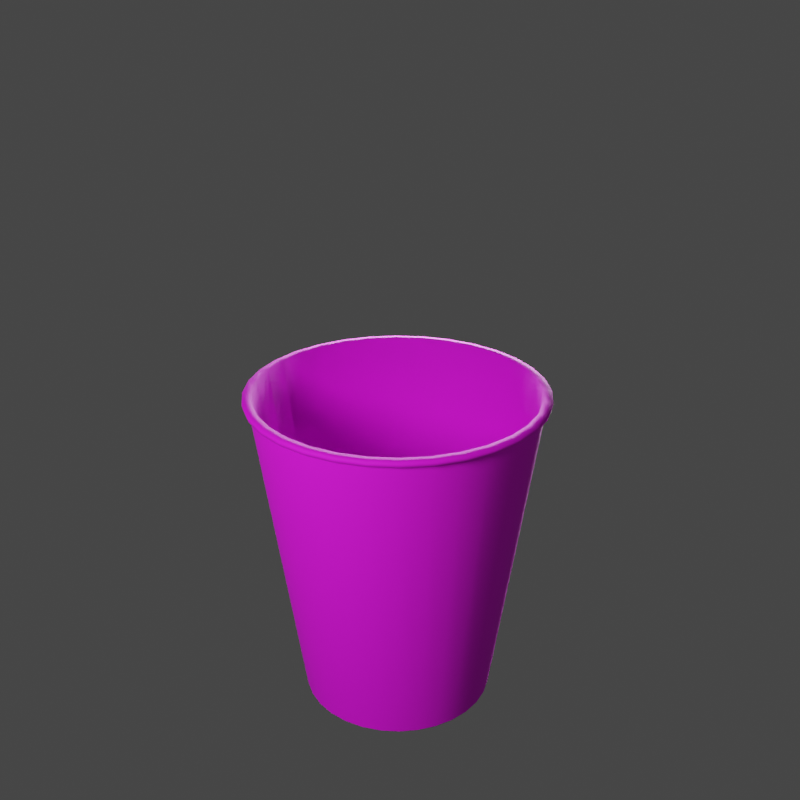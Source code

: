 # Source: cup-final.blend  (saved by Blender 3.0.42; exported with 4.5.12 LTS)
import bpy
from mathutils import Matrix  # noqa: F401  (used for matrix-valued properties, if any)

bpy.ops.wm.read_factory_settings(use_empty=True)
scene = bpy.context.scene
scene.name = 'Scene'

# ---- collections
col_collection = bpy.data.collections.new('Collection'); scene.collection.children.link(col_collection)

# ---- images (referenced by path relative to the original .blend; pixels are not part of the script)
import os
ASSET_DIR = os.environ.get("B2B_ASSET_DIR", "")  # directory of the original .blend (textures are referenced by path, not embedded)
HERE = os.path.dirname(os.path.abspath(__file__))  # packed textures are extracted next to this script under _unpacked/

def load_image(name, relpath, width, height, colorspace="sRGB"):
    """Load a texture the original file referenced (path relative to the .blend, or extracted next to this script)."""
    p = next((c for c in (os.path.join(HERE, relpath), os.path.join(ASSET_DIR, relpath)) if relpath and os.path.exists(c)), "")
    if p:
        img = bpy.data.images.load(p, check_existing=True)
        img.name = name
    else:  # same state as the original file: an image datablock whose file is absent (Cycles renders it pink)
        img = bpy.data.images.new(name, width, height)
        img.source = "FILE"
        img.filepath = "//" + (relpath or name)
    img.colorspace_settings.name = colorspace
    return img
img_drpepper_png = load_image('drpepper.png', 'drpepper.png', 1024, 1024, 'sRGB')

# ---- materials (node trees are filled in below, after node groups)
mat_material_001 = bpy.data.materials.new('Material.001')

# ---- material node trees
mat_material_001.use_nodes = True; mat_material_001.node_tree.nodes.clear()
_N = mat_material_001.node_tree.nodes; _L = mat_material_001.node_tree.links
n0 = _N.new('ShaderNodeBsdfPrincipled'); n0.name = 'Principled BSDF'; n0.location = (10, 300)
n0.distribution = 'GGX'
n0.subsurface_method = 'RANDOM_WALK_SKIN'
n0.inputs[2].default_value = 0.8109
n0.inputs[3].default_value = 1.45
n0.inputs[27].default_value = (0.0, 0.0, 0.0, 1.0)
n0.inputs[28].default_value = 1.0
n1 = _N.new('ShaderNodeOutputMaterial'); n1.name = 'Material Output'; n1.location = (300, 300)
n2 = _N.new('ShaderNodeTexImage'); n2.name = 'Image Texture'; n2.location = (-280, 280)
n2.image = img_drpepper_png
_L.new(n0.outputs[0], n1.inputs[0])
_L.new(n2.outputs[0], n0.inputs[0])
n1.is_active_output = True

# ---- world
world_world = bpy.data.worlds.new('World'); scene.world = world_world
world_world.use_nodes = True; world_world.node_tree.nodes.clear()
_N = world_world.node_tree.nodes; _L = world_world.node_tree.links
n0 = _N.new('ShaderNodeOutputWorld'); n0.name = 'World Output'; n0.location = (300, 300)
n1 = _N.new('ShaderNodeBackground'); n1.name = 'Background'; n1.location = (10, 300)
n1.inputs[0].default_value = (0.05088, 0.05088, 0.05088, 1.0)
_L.new(n1.outputs[0], n0.inputs[0])
n0.is_active_output = True
world_world.color = (0.05088, 0.05088, 0.05088)
world_world.use_sun_shadow = False
world_world.sun_shadow_jitter_overblur = 0.0

# ---- cameras
cam_camera = bpy.data.cameras.new('Camera')
cam_camera.clip_end = 100.0
cam_camera.ortho_scale = 7.314
cam_camera_001 = bpy.data.cameras.new('Camera.001')
cam_camera_001.clip_end = 100.0
cam_camera_001.ortho_scale = 7.314
cam_camera_002 = bpy.data.cameras.new('Camera.002')
cam_camera_002.clip_end = 100.0
cam_camera_002.ortho_scale = 7.314
cam_camera_003 = bpy.data.cameras.new('Camera.003')
cam_camera_003.clip_end = 100.0
cam_camera_003.ortho_scale = 7.314
cam_camera_005 = bpy.data.cameras.new('Camera.005')
cam_camera_005.clip_end = 100.0
cam_camera_005.ortho_scale = 7.314
cam_camera_004 = bpy.data.cameras.new('Camera.004')
cam_camera_004.clip_end = 100.0
cam_camera_004.ortho_scale = 7.314
cam_camera_006 = bpy.data.cameras.new('Camera.006')
cam_camera_006.clip_end = 100.0
cam_camera_006.ortho_scale = 7.314

# ---- lights
light_light = bpy.data.lights.new('Light', 'POINT')
light_light.transmission_factor = 0.0
light_light.energy = 1000.0
light_light.shadow_soft_size = 0.9
light_light.shadow_maximum_resolution = 0.006
light_light.use_absolute_resolution = True
light_light_001 = bpy.data.lights.new('Light.001', 'POINT')
light_light_001.transmission_factor = 0.0
light_light_001.energy = 11.6
light_light_001.shadow_soft_size = 0.9
light_light_001.shadow_maximum_resolution = 0.006
light_light_001.use_absolute_resolution = True
light_light_002 = bpy.data.lights.new('Light.002', 'POINT')
light_light_002.transmission_factor = 0.0
light_light_002.energy = 6994.0
light_light_002.shadow_soft_size = 2.51
light_light_002.shadow_maximum_resolution = 0.006
light_light_002.use_absolute_resolution = True

# ---- meshes
me_cylinder = bpy.data.meshes.new('Cylinder')
me_cylinder.from_pydata([(-6.432e-09, 0.5863, -0.9791), (-1.451e-08, 0.8967, 1.008), (0.1144, 0.575, -0.9791), (0.1749, 0.8794, 1.008), (0.2244, 0.5417, -0.9791), (0.3431, 0.8284, 1.008), (0.3257, 0.4875, -0.9791), (0.4982, 0.7455, 1.008), (0.4146, 0.4146, -0.9791), (0.634, 0.634, 1.008), (0.4875, 0.3257, -0.9791), (0.7455, 0.4982, 1.008), (0.5417, 0.2244, -0.9791), (0.8284, 0.3431, 1.008), (0.575, 0.1144, -0.9791), (0.8794, 0.1749, 1.008), (0.5863, -1.077e-08, -0.9791), (0.8967, -1.735e-08, 1.008), (0.575, -0.1144, -0.9791), (0.8794, -0.1749, 1.008), (0.5417, -0.2244, -0.9791), (0.8284, -0.3431, 1.008), (0.4875, -0.3257, -0.9791), (0.7455, -0.4982, 1.008), (0.4146, -0.4146, -0.9791), (0.634, -0.634, 1.008), (0.3257, -0.4875, -0.9791), (0.4982, -0.7455, 1.008), (0.2244, -0.5417, -0.9791), (0.3431, -0.8284, 1.008), (0.1144, -0.575, -0.9791), (0.1749, -0.8794, 1.008), (-5.769e-08, -0.5863, -0.9791), (-9.29e-08, -0.8967, 1.008), (-0.1144, -0.575, -0.9791), (-0.1749, -0.8794, 1.008), (-0.2244, -0.5417, -0.9791), (-0.3431, -0.8284, 1.008), (-0.3257, -0.4875, -0.9791), (-0.4982, -0.7455, 1.008), (-0.4146, -0.4146, -0.9791), (-0.634, -0.634, 1.008), (-0.4875, -0.3257, -0.9791), (-0.7455, -0.4982, 1.008), (-0.5417, -0.2244, -0.9791), (-0.8284, -0.3431, 1.008), (-0.575, -0.1144, -0.9791), (-0.8794, -0.1749, 1.008), (-0.5863, 2.185e-08, -0.9791), (-0.8967, 3.254e-08, 1.008), (-0.575, 0.1144, -0.9791), (-0.8794, 0.1749, 1.008), (-0.5417, 0.2244, -0.9791), (-0.8284, 0.3431, 1.008), (-0.4875, 0.3257, -0.9791), (-0.7455, 0.4982, 1.008), (-0.4146, 0.4146, -0.9791), (-0.634, 0.634, 1.008), (-0.3257, 0.4875, -0.9791), (-0.4982, 0.7455, 1.008), (-0.2244, 0.5417, -0.9791), (-0.3431, 0.8284, 1.008), (-0.1144, 0.575, -0.9791), (-0.1749, 0.8794, 1.008), (-6.432e-09, 0.566, -0.9375), (-1.397e-08, 0.8391, 1.012), (0.1104, 0.5551, -0.9375), (0.1637, 0.8229, 1.012), (0.2166, 0.5229, -0.9375), (0.3211, 0.7752, 1.012), (0.3144, 0.4706, -0.9375), (0.4662, 0.6977, 1.012), (0.4002, 0.4002, -0.9375), (0.5933, 0.5933, 1.012), (0.4706, 0.3144, -0.9375), (0.6977, 0.4662, 1.012), (0.5229, 0.2166, -0.9375), (0.7752, 0.3211, 1.012), (0.5551, 0.1104, -0.9375), (0.8229, 0.1637, 1.012), (0.566, -1.077e-08, -0.9375), (0.8391, -1.611e-08, 1.012), (0.5551, -0.1104, -0.9375), (0.8229, -0.1637, 1.012), (0.5229, -0.2166, -0.9375), (0.7752, -0.3211, 1.012), (0.4706, -0.3144, -0.9375), (0.6977, -0.4662, 1.012), (0.4002, -0.4002, -0.9375), (0.5933, -0.5933, 1.012), (0.3144, -0.4706, -0.9375), (0.4662, -0.6977, 1.012), (0.2166, -0.5229, -0.9375), (0.3211, -0.7752, 1.012), (0.1104, -0.5551, -0.9375), (0.1637, -0.8229, 1.012), (-5.769e-08, -0.566, -0.9375), (-8.992e-08, -0.8391, 1.012), (-0.1104, -0.5551, -0.9375), (-0.1637, -0.8229, 1.012), (-0.2166, -0.5229, -0.9375), (-0.3211, -0.7752, 1.012), (-0.3144, -0.4706, -0.9375), (-0.4662, -0.6977, 1.012), (-0.4002, -0.4002, -0.9375), (-0.5933, -0.5933, 1.012), (-0.4706, -0.3144, -0.9375), (-0.6977, -0.4662, 1.012), (-0.5229, -0.2166, -0.9375), (-0.7752, -0.3211, 1.012), (-0.5551, -0.1104, -0.9375), (-0.8229, -0.1637, 1.012), (-0.566, 2.185e-08, -0.9375), (-0.8391, 3.223e-08, 1.012), (-0.5551, 0.1104, -0.9375), (-0.8229, 0.1637, 1.012), (-0.5229, 0.2166, -0.9375), (-0.7752, 0.3211, 1.012), (-0.4706, 0.3144, -0.9375), (-0.6977, 0.4662, 1.012), (-0.4002, 0.4002, -0.9375), (-0.5933, 0.5933, 1.012), (-0.3144, 0.4706, -0.9375), (-0.4662, 0.6977, 1.012), (-0.2166, 0.5229, -0.9375), (-0.3211, 0.7752, 1.012), (-0.1104, 0.5551, -0.9375), (-0.1637, 0.8229, 1.012), (-1.379e-08, 0.862, 0.9789), (0.1682, 0.8454, 0.9789), (0.3299, 0.7963, 0.9789), (0.4789, 0.7167, 0.9789), (0.6095, 0.6095, 0.9789), (0.7167, 0.4789, 0.9789), (0.7963, 0.3299, 0.9789), (0.8454, 0.1682, 0.9789), (0.862, -1.598e-08, 0.9789), (0.8454, -0.1682, 0.9789), (0.7963, -0.3299, 0.9789), (0.7167, -0.4789, 0.9789), (0.6095, -0.6095, 0.9789), (0.4789, -0.7167, 0.9789), (0.3299, -0.7963, 0.9789), (0.1682, -0.8454, 0.9789), (-8.914e-08, -0.862, 0.9789), (-0.1682, -0.8454, 0.9789), (-0.3299, -0.7963, 0.9789), (-0.4789, -0.7167, 0.9789), (-0.6095, -0.6095, 0.9789), (-0.7167, -0.4789, 0.9789), (-0.7963, -0.3299, 0.9789), (-0.8454, -0.1682, 0.9789), (-0.862, 3.198e-08, 0.9789), (-0.8454, 0.1682, 0.9789), (-0.7963, 0.3299, 0.9789), (-0.7167, 0.4789, 0.9789), (-0.6095, 0.6095, 0.9789), (-0.4789, 0.7167, 0.9789), (-0.3299, 0.7963, 0.9789), (-0.1682, 0.8454, 0.9789), (-1.44e-08, 0.8926, 0.9798), (0.1741, 0.8755, 0.9798), (0.3416, 0.8247, 0.9798), (0.4959, 0.7422, 0.9798), (0.6312, 0.6312, 0.9798), (0.7422, 0.4959, 0.9798), (0.8247, 0.3416, 0.9798), (0.8755, 0.1741, 0.9798), (0.8926, -1.727e-08, 0.9798), (0.8755, -0.1741, 0.9798), (0.8247, -0.3416, 0.9798), (0.7422, -0.4959, 0.9798), (0.6312, -0.6312, 0.9798), (0.4959, -0.7422, 0.9798), (0.3416, -0.8247, 0.9798), (0.1741, -0.8755, 0.9798), (-9.244e-08, -0.8926, 0.9798), (-0.1741, -0.8755, 0.9798), (-0.3416, -0.8247, 0.9798), (-0.4959, -0.7422, 0.9798), (-0.6312, -0.6312, 0.9798), (-0.7422, -0.4959, 0.9798), (-0.8247, -0.3416, 0.9798), (-0.8755, -0.1741, 0.9798), (-0.8926, 3.239e-08, 0.9798), (-0.8755, 0.1741, 0.9798), (-0.8247, 0.3416, 0.9798), (-0.7422, 0.4959, 0.9798), (-0.6312, 0.6312, 0.9798), (-0.4959, 0.7422, 0.9798), (-0.3416, 0.8247, 0.9798), (-0.1741, 0.8755, 0.9798), (-6.494e-09, 0.5717, -0.9394), (0.1115, 0.5607, -0.9394), (0.2188, 0.5282, -0.9394), (0.3176, 0.4754, -0.9394), (0.4043, 0.4043, -0.9394), (0.4754, 0.3176, -0.9394), (0.5282, 0.2188, -0.9394), (0.5607, 0.1115, -0.9394), (0.5717, -1.054e-08, -0.9394), (0.5607, -0.1115, -0.9394), (0.5282, -0.2188, -0.9394), (0.4754, -0.3176, -0.9394), (0.4043, -0.4043, -0.9394), (0.3176, -0.4754, -0.9394), (0.2188, -0.5282, -0.9394), (0.1115, -0.5607, -0.9394), (-5.648e-08, -0.5717, -0.9394), (-0.1115, -0.5607, -0.9394), (-0.2188, -0.5282, -0.9394), (-0.3176, -0.4754, -0.9394), (-0.4043, -0.4043, -0.9394), (-0.4754, -0.3176, -0.9394), (-0.5282, -0.2188, -0.9394), (-0.5607, -0.1115, -0.9394), (-0.5717, 2.126e-08, -0.9394), (-0.5607, 0.1115, -0.9394), (-0.5282, 0.2188, -0.9394), (-0.4754, 0.3176, -0.9394), (-0.4043, 0.4043, -0.9394), (-0.3176, 0.4754, -0.9394), (-0.2188, 0.5282, -0.9394), (-0.1115, 0.5607, -0.9394), (0.5651, -0.1124, -0.9791), (0.5762, -1.062e-08, -0.9791), (-0.2205, -0.5324, -0.9791), (-0.1124, -0.5651, -0.9791), (-0.4791, 0.3201, -0.9791), (-0.5324, 0.2205, -0.9791), (0.4791, 0.3201, -0.9791), (0.4074, 0.4074, -0.9791), (0.2205, -0.5324, -0.9791), (0.3201, -0.4791, -0.9791), (0.1124, 0.5651, -0.9791), (-6.475e-09, 0.5762, -0.9791), (-0.5651, -0.1124, -0.9791), (-0.5324, -0.2205, -0.9791), (-0.1124, 0.5651, -0.9791), (0.5324, -0.2205, -0.9791), (-0.3201, -0.4791, -0.9791), (-0.4074, 0.4074, -0.9791), (0.5324, 0.2205, -0.9791), (0.1124, -0.5651, -0.9791), (-0.5762, 2.144e-08, -0.9791), (0.2205, 0.5324, -0.9791), (0.4791, -0.3201, -0.9791), (-0.4074, -0.4074, -0.9791), (-0.3201, 0.4791, -0.9791), (0.5651, 0.1124, -0.9791), (-5.685e-08, -0.5762, -0.9791), (-0.5651, 0.1124, -0.9791), (0.3201, 0.4791, -0.9791), (0.4074, -0.4074, -0.9791), (-0.4791, -0.3201, -0.9791), (-0.2205, 0.5324, -0.9791), (0.168, 0.8448, 0.9744), (0.3296, 0.7958, 0.9744), (0.4785, 0.7162, 0.9744), (0.609, 0.609, 0.9744), (0.7162, 0.4785, 0.9744), (0.7958, 0.3296, 0.9744), (0.8448, 0.168, 0.9744), (0.8613, -1.596e-08, 0.9744), (0.8448, -0.168, 0.9744), (0.7958, -0.3296, 0.9744), (0.7162, -0.4785, 0.9744), (0.609, -0.609, 0.9744), (0.4785, -0.7162, 0.9744), (0.3296, -0.7958, 0.9744), (0.168, -0.8448, 0.9744), (-8.907e-08, -0.8613, 0.9744), (-0.168, -0.8448, 0.9744), (-0.3296, -0.7958, 0.9744), (-0.4785, -0.7162, 0.9744), (-0.609, -0.609, 0.9744), (-0.7162, -0.4785, 0.9744), (-0.7958, -0.3296, 0.9744), (-0.8448, -0.168, 0.9744), (-0.8613, 3.196e-08, 0.9744), (-0.8448, 0.168, 0.9744), (-0.7958, 0.3296, 0.9744), (-0.7162, 0.4785, 0.9744), (-0.609, 0.609, 0.9744), (-0.4785, 0.7162, 0.9744), (-0.3296, 0.7958, 0.9744), (-0.168, 0.8448, 0.9744), (-1.377e-08, 0.8613, 0.9744), (0.1145, 0.5756, -0.9754), (0.2246, 0.5422, -0.9754), (0.326, 0.4879, -0.9754), (0.415, 0.415, -0.9754), (0.4879, 0.326, -0.9754), (0.5422, 0.2246, -0.9754), (0.5756, 0.1145, -0.9754), (0.5868, -1.078e-08, -0.9754), (0.5756, -0.1145, -0.9754), (0.5422, -0.2246, -0.9754), (0.4879, -0.326, -0.9754), (0.415, -0.415, -0.9754), (0.326, -0.4879, -0.9754), (0.2246, -0.5422, -0.9754), (0.1145, -0.5756, -0.9754), (-5.775e-08, -0.5868, -0.9754), (-0.1145, -0.5756, -0.9754), (-0.2246, -0.5422, -0.9754), (-0.326, -0.4879, -0.9754), (-0.415, -0.415, -0.9754), (-0.4879, -0.326, -0.9754), (-0.5422, -0.2246, -0.9754), (-0.5756, -0.1145, -0.9754), (-0.5868, 2.187e-08, -0.9754), (-0.5756, 0.1145, -0.9754), (-0.5422, 0.2246, -0.9754), (-0.4879, 0.326, -0.9754), (-0.415, 0.415, -0.9754), (-0.326, 0.4879, -0.9754), (-0.2246, 0.5422, -0.9754), (-0.1145, 0.5756, -0.9754), (-6.446e-09, 0.5868, -0.9754)], [], [(160, 1, 3, 161), (161, 3, 5, 162), (162, 5, 7, 163), (163, 7, 9, 164), (164, 9, 11, 165), (165, 11, 13, 166), (166, 13, 15, 167), (167, 15, 17, 168), (168, 17, 19, 169), (169, 19, 21, 170), (170, 21, 23, 171), (171, 23, 25, 172), (172, 25, 27, 173), (173, 27, 29, 174), (174, 29, 31, 175), (175, 31, 33, 176), (176, 33, 35, 177), (177, 35, 37, 178), (178, 37, 39, 179), (179, 39, 41, 180), (180, 41, 43, 181), (181, 43, 45, 182), (182, 45, 47, 183), (183, 47, 49, 184), (184, 49, 51, 185), (185, 51, 53, 186), (186, 53, 55, 187), (187, 55, 57, 188), (188, 57, 59, 189), (189, 59, 61, 190), (190, 61, 63, 191), (191, 63, 1, 160), (225, 224, 201, 200), (64, 66, 67, 65), (66, 68, 69, 67), (68, 70, 71, 69), (70, 72, 73, 71), (72, 74, 75, 73), (74, 76, 77, 75), (76, 78, 79, 77), (78, 80, 81, 79), (80, 82, 83, 81), (82, 84, 85, 83), (84, 86, 87, 85), (86, 88, 89, 87), (88, 90, 91, 89), (90, 92, 93, 91), (92, 94, 95, 93), (94, 96, 97, 95), (96, 98, 99, 97), (98, 100, 101, 99), (100, 102, 103, 101), (102, 104, 105, 103), (104, 106, 107, 105), (106, 108, 109, 107), (108, 110, 111, 109), (110, 112, 113, 111), (112, 114, 115, 113), (114, 116, 117, 115), (116, 118, 119, 117), (118, 120, 121, 119), (120, 122, 123, 121), (122, 124, 125, 123), (124, 126, 127, 125), (126, 64, 65, 127), (64, 126, 124, 122, 120, 118, 116, 114, 112, 110, 108, 106, 104, 102, 100, 98, 96, 94, 92, 90, 88, 86, 84, 82, 80, 78, 76, 74, 72, 70, 68, 66), (3, 1, 65, 67), (5, 3, 67, 69), (7, 5, 69, 71), (9, 7, 71, 73), (11, 9, 73, 75), (13, 11, 75, 77), (15, 13, 77, 79), (17, 15, 79, 81), (19, 17, 81, 83), (21, 19, 83, 85), (23, 21, 85, 87), (25, 23, 87, 89), (27, 25, 89, 91), (29, 27, 91, 93), (31, 29, 93, 95), (33, 31, 95, 97), (35, 33, 97, 99), (37, 35, 99, 101), (39, 37, 101, 103), (41, 39, 103, 105), (43, 41, 105, 107), (45, 43, 107, 109), (47, 45, 109, 111), (49, 47, 111, 113), (51, 49, 113, 115), (53, 51, 115, 117), (55, 53, 117, 119), (57, 55, 119, 121), (59, 57, 121, 123), (61, 59, 123, 125), (63, 61, 125, 127), (1, 63, 127, 65), (286, 159, 128, 287), (285, 158, 159, 286), (284, 157, 158, 285), (283, 156, 157, 284), (282, 155, 156, 283), (281, 154, 155, 282), (280, 153, 154, 281), (279, 152, 153, 280), (278, 151, 152, 279), (277, 150, 151, 278), (276, 149, 150, 277), (275, 148, 149, 276), (274, 147, 148, 275), (273, 146, 147, 274), (272, 145, 146, 273), (271, 144, 145, 272), (270, 143, 144, 271), (269, 142, 143, 270), (268, 141, 142, 269), (267, 140, 141, 268), (266, 139, 140, 267), (265, 138, 139, 266), (264, 137, 138, 265), (263, 136, 137, 264), (262, 135, 136, 263), (261, 134, 135, 262), (260, 133, 134, 261), (259, 132, 133, 260), (258, 131, 132, 259), (257, 130, 131, 258), (256, 129, 130, 257), (287, 128, 129, 256), (159, 191, 160, 128), (158, 190, 191, 159), (157, 189, 190, 158), (156, 188, 189, 157), (155, 187, 188, 156), (154, 186, 187, 155), (153, 185, 186, 154), (152, 184, 185, 153), (151, 183, 184, 152), (150, 182, 183, 151), (149, 181, 182, 150), (148, 180, 181, 149), (147, 179, 180, 148), (146, 178, 179, 147), (145, 177, 178, 146), (144, 176, 177, 145), (143, 175, 176, 144), (142, 174, 175, 143), (141, 173, 174, 142), (140, 172, 173, 141), (139, 171, 172, 140), (138, 170, 171, 139), (137, 169, 170, 138), (136, 168, 169, 137), (135, 167, 168, 136), (134, 166, 167, 135), (133, 165, 166, 134), (132, 164, 165, 133), (131, 163, 164, 132), (130, 162, 163, 131), (129, 161, 162, 130), (128, 160, 161, 129), (192, 193, 194, 195, 196, 197, 198, 199, 200, 201, 202, 203, 204, 205, 206, 207, 208, 209, 210, 211, 212, 213, 214, 215, 216, 217, 218, 219, 220, 221, 222, 223), (227, 226, 210, 209), (229, 228, 219, 218), (231, 230, 197, 196), (233, 232, 206, 205), (235, 234, 193, 192), (237, 236, 215, 214), (238, 235, 192, 223), (224, 239, 202, 201), (226, 240, 211, 210), (228, 241, 220, 219), (230, 242, 198, 197), (232, 243, 207, 206), (236, 244, 216, 215), (234, 245, 194, 193), (239, 246, 203, 202), (240, 247, 212, 211), (241, 248, 221, 220), (242, 249, 199, 198), (243, 250, 208, 207), (244, 251, 217, 216), (245, 252, 195, 194), (246, 253, 204, 203), (247, 254, 213, 212), (248, 255, 222, 221), (249, 225, 200, 199), (250, 227, 209, 208), (251, 229, 218, 217), (252, 231, 196, 195), (253, 233, 205, 204), (254, 237, 214, 213), (255, 238, 223, 222), (60, 62, 238, 255), (42, 44, 237, 254), (24, 26, 233, 253), (6, 8, 231, 252), (50, 52, 229, 251), (32, 34, 227, 250), (14, 16, 225, 249), (58, 60, 255, 248), (40, 42, 254, 247), (22, 24, 253, 246), (4, 6, 252, 245), (48, 50, 251, 244), (30, 32, 250, 243), (12, 14, 249, 242), (56, 58, 248, 241), (38, 40, 247, 240), (20, 22, 246, 239), (2, 4, 245, 234), (46, 48, 244, 236), (28, 30, 243, 232), (10, 12, 242, 230), (54, 56, 241, 228), (36, 38, 240, 226), (18, 20, 239, 224), (62, 0, 235, 238), (44, 46, 236, 237), (0, 2, 234, 235), (26, 28, 232, 233), (8, 10, 230, 231), (52, 54, 228, 229), (34, 36, 226, 227), (16, 18, 224, 225), (319, 287, 256, 288), (288, 256, 257, 289), (289, 257, 258, 290), (290, 258, 259, 291), (291, 259, 260, 292), (292, 260, 261, 293), (293, 261, 262, 294), (294, 262, 263, 295), (295, 263, 264, 296), (296, 264, 265, 297), (297, 265, 266, 298), (298, 266, 267, 299), (299, 267, 268, 300), (300, 268, 269, 301), (301, 269, 270, 302), (302, 270, 271, 303), (303, 271, 272, 304), (304, 272, 273, 305), (305, 273, 274, 306), (306, 274, 275, 307), (307, 275, 276, 308), (308, 276, 277, 309), (309, 277, 278, 310), (310, 278, 279, 311), (311, 279, 280, 312), (312, 280, 281, 313), (313, 281, 282, 314), (314, 282, 283, 315), (315, 283, 284, 316), (316, 284, 285, 317), (317, 285, 286, 318), (318, 286, 287, 319), (62, 318, 319, 0), (60, 317, 318, 62), (58, 316, 317, 60), (56, 315, 316, 58), (54, 314, 315, 56), (52, 313, 314, 54), (50, 312, 313, 52), (48, 311, 312, 50), (46, 310, 311, 48), (44, 309, 310, 46), (42, 308, 309, 44), (40, 307, 308, 42), (38, 306, 307, 40), (36, 305, 306, 38), (34, 304, 305, 36), (32, 303, 304, 34), (30, 302, 303, 32), (28, 301, 302, 30), (26, 300, 301, 28), (24, 299, 300, 26), (22, 298, 299, 24), (20, 297, 298, 22), (18, 296, 297, 20), (16, 295, 296, 18), (14, 294, 295, 16), (12, 293, 294, 14), (10, 292, 293, 12), (8, 291, 292, 10), (6, 290, 291, 8), (4, 289, 290, 6), (2, 288, 289, 4), (0, 319, 288, 2)])
me_cylinder.polygons.foreach_set('use_smooth', [True] * 290)
_k = {(64, 66): 1.0, (65, 67): 1.0, (66, 68): 1.0, (67, 69): 1.0, (68, 70): 1.0, (69, 71): 1.0, (70, 72): 1.0, (71, 73): 1.0, (72, 74): 1.0, (73, 75): 1.0, (74, 76): 1.0, (75, 77): 1.0, (76, 78): 1.0, (77, 79): 1.0, (78, 80): 1.0, (79, 81): 1.0, (80, 82): 1.0, (81, 83): 1.0, (82, 84): 1.0, (83, 85): 1.0, (84, 86): 1.0, (85, 87): 1.0, (86, 88): 1.0, (87, 89): 1.0, (88, 90): 1.0, (89, 91): 1.0, (90, 92): 1.0, (91, 93): 1.0, (92, 94): 1.0, (93, 95): 1.0, (94, 96): 1.0, (95, 97): 1.0, (96, 98): 1.0, (97, 99): 1.0, (98, 100): 1.0, (99, 101): 1.0, (100, 102): 1.0, (101, 103): 1.0, (102, 104): 1.0, (103, 105): 1.0, (104, 106): 1.0, (105, 107): 1.0, (106, 108): 1.0, (107, 109): 1.0, (108, 110): 1.0, (109, 111): 1.0, (110, 112): 1.0, (111, 113): 1.0, (112, 114): 1.0, (113, 115): 1.0, (114, 116): 1.0, (115, 117): 1.0, (116, 118): 1.0, (117, 119): 1.0, (118, 120): 1.0, (119, 121): 1.0, (120, 122): 1.0, (121, 123): 1.0, (122, 124): 1.0, (123, 125): 1.0, (124, 126): 1.0, (125, 127): 1.0, (64, 126): 1.0, (65, 127): 1.0, (192, 193): 1.0, (193, 194): 1.0, (194, 195): 1.0, (195, 196): 1.0, (196, 197): 1.0, (197, 198): 1.0, (198, 199): 1.0, (199, 200): 1.0, (200, 201): 1.0, (201, 202): 1.0, (202, 203): 1.0, (203, 204): 1.0, (204, 205): 1.0, (205, 206): 1.0, (206, 207): 1.0, (207, 208): 1.0, (208, 209): 1.0, (209, 210): 1.0, (210, 211): 1.0, (211, 212): 1.0, (212, 213): 1.0, (213, 214): 1.0, (214, 215): 1.0, (215, 216): 1.0, (216, 217): 1.0, (217, 218): 1.0, (218, 219): 1.0, (219, 220): 1.0, (220, 221): 1.0, (221, 222): 1.0, (222, 223): 1.0, (192, 223): 1.0, (318, 319): 0.62745, (317, 318): 0.62745, (316, 317): 0.62745, (315, 316): 0.62745, (314, 315): 0.62745, (313, 314): 0.62745, (312, 313): 0.62745, (311, 312): 0.62745, (310, 311): 0.62745, (309, 310): 0.62745, (308, 309): 0.62745, (307, 308): 0.62745, (306, 307): 0.62745, (305, 306): 0.62745, (304, 305): 0.62745, (303, 304): 0.62745, (302, 303): 0.62745, (301, 302): 0.62745, (300, 301): 0.62745, (299, 300): 0.62745, (298, 299): 0.62745, (297, 298): 0.62745, (296, 297): 0.62745, (295, 296): 0.62745, (294, 295): 0.62745, (293, 294): 0.62745, (292, 293): 0.62745, (291, 292): 0.62745, (290, 291): 0.62745, (289, 290): 0.62745, (288, 289): 0.62745, (288, 319): 0.62745}
me_cylinder.attributes.new('crease_edge', 'FLOAT', 'EDGE').data.foreach_set('value', [_k.get((min(e.vertices), max(e.vertices)), 0.0) for e in me_cylinder.edges])
_uv = me_cylinder.uv_layers.new(name='UVMap')
_uv.uv.foreach_set('vector', [1.0, 0.03679, 1.0, 0.04375, 0.9688, 0.04375, 0.9688, 0.03679, 0.9688, 0.03679, 0.9688, 0.04375, 0.9375, 0.04375, 0.9375, 0.03679, 0.9375, 0.03679, 0.9375, 0.04375, 0.9062, 0.04375, 0.9062, 0.03679, 0.9062, 0.03679, 0.9062, 0.04375, 0.875, 0.04375, 0.875, 0.03679, 0.875, 0.03679, 0.875, 0.04375, 0.8438, 0.04375, 0.8437, 0.03679, 0.8437, 0.03679, 0.8438, 0.04375, 0.8125, 0.04375, 0.8125, 0.03679, 0.8125, 0.03679, 0.8125, 0.04375, 0.7812, 0.04375, 0.7812, 0.03679, 0.7812, 0.03679, 0.7812, 0.04375, 0.75, 0.04375, 0.75, 0.03679, 0.75, 0.03679, 0.75, 0.04375, 0.7188, 0.04375, 0.7188, 0.03679, 0.7188, 0.03679, 0.7188, 0.04375, 0.6875, 0.04375, 0.6875, 0.03679, 0.6875, 0.03679, 0.6875, 0.04375, 0.6562, 0.04375, 0.6562, 0.03679, 0.6562, 0.03679, 0.6562, 0.04375, 0.625, 0.04375, 0.625, 0.03679, 0.625, 0.03679, 0.625, 0.04375, 0.5938, 0.04375, 0.5938, 0.03679, 0.5938, 0.03679, 0.5938, 0.04375, 0.5625, 0.04375, 0.5625, 0.03679, 0.5625, 0.03679, 0.5625, 0.04375, 0.5312, 0.04375, 0.5312, 0.03679, 0.5312, 0.03679, 0.5312, 0.04375, 0.5, 0.04375, 0.5, 0.03679, 0.5, 0.03679, 0.5, 0.04375, 0.4688, 0.04375, 0.4688, 0.03679, 0.4688, 0.03679, 0.4688, 0.04375, 0.4375, 0.04375, 0.4375, 0.03679, 0.4375, 0.03679, 0.4375, 0.04375, 0.4062, 0.04375, 0.4062, 0.03679, 0.4062, 0.03679, 0.4062, 0.04375, 0.375, 0.04375, 0.375, 0.03679, 0.375, 0.03679, 0.375, 0.04375, 0.3438, 0.04375, 0.3437, 0.03679, 0.3437, 0.03679, 0.3438, 0.04375, 0.3125, 0.04375, 0.3125, 0.03679, 0.3125, 0.03679, 0.3125, 0.04375, 0.2812, 0.04375, 0.2812, 0.03679, 0.2812, 0.03679, 0.2812, 0.04375, 0.25, 0.04375, 0.25, 0.03679, 0.25, 0.03679, 0.25, 0.04375, 0.2188, 0.04375, 0.2188, 0.03679, 0.2188, 0.03679, 0.2188, 0.04375, 0.1875, 0.04375, 0.1875, 0.03679, 0.1875, 0.03679, 0.1875, 0.04375, 0.1562, 0.04375, 0.1562, 0.03679, 0.1562, 0.03679, 0.1562, 0.04375, 0.125, 0.04375, 0.125, 0.03679, 0.125, 0.03679, 0.125, 0.04375, 0.09375, 0.04375, 0.09375, 0.03679, 0.09375, 0.03679, 0.09375, 0.04375, 0.0625, 0.04375, 0.0625, 0.03679, 0.0625, 0.03679, 0.0625, 0.04375, 0.03125, 0.04375, 0.03125, 0.03679, 0.03125, 0.03679, 0.03125, 0.04375, 0.0, 0.04375, 0.0, 0.03679, 0.7507, 0.4925, 0.7195, 0.4925, 0.7195, 0.4925, 0.7507, 0.4925, 1.0, 0.2298, 0.9688, 0.2298, 0.9688, 0.4731, 1.0, 0.4731, 0.9688, 0.2298, 0.9375, 0.2298, 0.9375, 0.4731, 0.9688, 0.4731, 0.9375, 0.2298, 0.9062, 0.2298, 0.9062, 0.4731, 0.9375, 0.4731, 0.9062, 0.2298, 0.875, 0.2298, 0.875, 0.4731, 0.9062, 0.4731, 0.875, 0.2298, 0.8438, 0.2298, 0.8438, 0.4731, 0.875, 0.4731, 0.8438, 0.2298, 0.8125, 0.2298, 0.8125, 0.4731, 0.8438, 0.4731, 0.8125, 0.2298, 0.7812, 0.2298, 0.7812, 0.4731, 0.8125, 0.4731, 0.7812, 0.2298, 0.75, 0.2298, 0.75, 0.4731, 0.7812, 0.4731, 0.75, 0.2298, 0.7188, 0.2298, 0.7188, 0.4731, 0.75, 0.4731, 0.7188, 0.2298, 0.6875, 0.2298, 0.6875, 0.4731, 0.7188, 0.4731, 0.6875, 0.2298, 0.6562, 0.2298, 0.6562, 0.4731, 0.6875, 0.4731, 0.6562, 0.2298, 0.625, 0.2298, 0.625, 0.4731, 0.6562, 0.4731, 0.625, 0.2298, 0.5938, 0.2298, 0.5938, 0.4731, 0.625, 0.4731, 0.5938, 0.2298, 0.5625, 0.2298, 0.5625, 0.4731, 0.5938, 0.4731, 0.5625, 0.2298, 0.5312, 0.2298, 0.5312, 0.4731, 0.5625, 0.4731, 0.5312, 0.2298, 0.5, 0.2298, 0.5, 0.4731, 0.5312, 0.4731, 0.5, 0.2298, 0.4688, 0.2298, 0.4688, 0.4731, 0.5, 0.4731, 0.4688, 0.2298, 0.4375, 0.2298, 0.4375, 0.4731, 0.4688, 0.4731, 0.4375, 0.2298, 0.4062, 0.2298, 0.4062, 0.4731, 0.4375, 0.4731, 0.4062, 0.2298, 0.375, 0.2298, 0.375, 0.4731, 0.4062, 0.4731, 0.375, 0.2298, 0.3438, 0.2298, 0.3438, 0.4731, 0.375, 0.4731, 0.3438, 0.2298, 0.3125, 0.2298, 0.3125, 0.4731, 0.3438, 0.4731, 0.3125, 0.2298, 0.2812, 0.2298, 0.2812, 0.4731, 0.3125, 0.4731, 0.2812, 0.2298, 0.25, 0.2298, 0.25, 0.4731, 0.2812, 0.4731, 0.25, 0.2298, 0.2188, 0.2298, 0.2188, 0.4731, 0.25, 0.4731, 0.2188, 0.2298, 0.1875, 0.2298, 0.1875, 0.4731, 0.2188, 0.4731, 0.1875, 0.2298, 0.1562, 0.2298, 0.1562, 0.4731, 0.1875, 0.4731, 0.1562, 0.2298, 0.125, 0.2298, 0.125, 0.4731, 0.1562, 0.4731, 0.125, 0.2298, 0.09375, 0.2298, 0.09375, 0.4731, 0.125, 0.4731, 0.09375, 0.2298, 0.0625, 0.2298, 0.0625, 0.4731, 0.09375, 0.4731, 0.0625, 0.2298, 0.03125, 0.2298, 0.03125, 0.4731, 0.0625, 0.4731, 0.03125, 0.2298, 0.0, 0.2298, 0.0, 0.4731, 0.03125, 0.4731, 0.8544, 0.451, 0.8348, 0.4491, 0.8159, 0.4433, 0.7984, 0.434, 0.7832, 0.4215, 0.7706, 0.4062, 0.7613, 0.3888, 0.7556, 0.3699, 0.7536, 0.3502, 0.7556, 0.3306, 0.7613, 0.3117, 0.7706, 0.2942, 0.7832, 0.279, 0.7984, 0.2664, 0.8159, 0.2571, 0.8348, 0.2514, 0.8544, 0.2494, 0.8741, 0.2514, 0.893, 0.2571, 0.9104, 0.2664, 0.9257, 0.279, 0.9382, 0.2942, 0.9475, 0.3117, 0.9533, 0.3306, 0.9552, 0.3502, 0.9533, 0.3699, 0.9475, 0.3888, 0.9382, 0.4062, 0.9257, 0.4215, 0.9104, 0.434, 0.893, 0.4433, 0.8741, 0.4491, 0.9688, 0.4126, 1.0, 0.4126, 1.0, 0.4126, 0.9688, 0.4126, 0.9375, 0.4126, 0.9688, 0.4126, 0.9688, 0.4126, 0.9375, 0.4126, 0.9062, 0.4126, 0.9375, 0.4126, 0.9375, 0.4126, 0.9062, 0.4126, 0.875, 0.4126, 0.9062, 0.4126, 0.9062, 0.4126, 0.875, 0.4126, 0.8438, 0.4126, 0.875, 0.4126, 0.875, 0.4126, 0.8438, 0.4126, 0.8125, 0.4126, 0.8438, 0.4126, 0.8438, 0.4126, 0.8125, 0.4126, 0.7812, 0.4126, 0.8125, 0.4126, 0.8125, 0.4126, 0.7812, 0.4126, 0.75, 0.4126, 0.7812, 0.4126, 0.7812, 0.4126, 0.75, 0.4126, 0.7188, 0.4126, 0.75, 0.4126, 0.75, 0.4126, 0.7188, 0.4126, 0.6875, 0.4126, 0.7188, 0.4126, 0.7188, 0.4126, 0.6875, 0.4126, 0.6562, 0.4126, 0.6875, 0.4126, 0.6875, 0.4126, 0.6562, 0.4126, 0.625, 0.4126, 0.6562, 0.4126, 0.6562, 0.4126, 0.625, 0.4126, 0.5938, 0.4126, 0.625, 0.4126, 0.625, 0.4126, 0.5938, 0.4126, 0.5625, 0.4126, 0.5938, 0.4126, 0.5938, 0.4126, 0.5625, 0.4126, 0.5312, 0.4126, 0.5625, 0.4126, 0.5625, 0.4126, 0.5312, 0.4126, 0.5, 0.4126, 0.5312, 0.4126, 0.5312, 0.4126, 0.5, 0.4126, 0.4688, 0.4126, 0.5, 0.4126, 0.5, 0.4126, 0.4688, 0.4126, 0.4375, 0.4126, 0.4688, 0.4126, 0.4688, 0.4126, 0.4375, 0.4126, 0.4062, 0.4126, 0.4375, 0.4126, 0.4375, 0.4126, 0.4062, 0.4126, 0.375, 0.4126, 0.4062, 0.4126, 0.4062, 0.4126, 0.375, 0.4126, 0.3438, 0.4126, 0.375, 0.4126, 0.375, 0.4126, 0.3438, 0.4126, 0.3125, 0.4126, 0.3438, 0.4126, 0.3438, 0.4126, 0.3125, 0.4126, 0.2812, 0.4126, 0.3125, 0.4126, 0.3125, 0.4126, 0.2812, 0.4126, 0.25, 0.4126, 0.2812, 0.4126, 0.2812, 0.4126, 0.25, 0.4126, 0.2188, 0.4126, 0.25, 0.4126, 0.25, 0.4126, 0.2188, 0.4126, 0.1875, 0.4126, 0.2188, 0.4126, 0.2188, 0.4126, 0.1875, 0.4126, 0.1562, 0.4126, 0.1875, 0.4126, 0.1875, 0.4126, 0.1562, 0.4126, 0.125, 0.4126, 0.1562, 0.4126, 0.1562, 0.4126, 0.125, 0.4126, 0.09375, 0.4126, 0.125, 0.4126, 0.125, 0.4126, 0.09375, 0.4126, 0.0625, 0.4126, 0.09375, 0.4126, 0.09375, 0.4126, 0.0625, 0.4126, 0.03125, 0.4126, 0.0625, 0.4126, 0.0625, 0.4126, 0.03125, 0.4126, 0.0, 0.4126, 0.03125, 0.4126, 0.03125, 0.4126, 0.0, 0.4126, 0.03324, 0.999, 0.03324, 1.0, 0.001994, 1.0, 0.001994, 0.999, 0.06449, 0.999, 0.06449, 1.0, 0.03324, 1.0, 0.03324, 0.999, 0.09574, 0.999, 0.09574, 1.0, 0.06449, 1.0, 0.06449, 0.999, 0.127, 0.999, 0.127, 1.0, 0.09574, 1.0, 0.09574, 0.999, 0.1582, 0.999, 0.1582, 1.0, 0.127, 1.0, 0.127, 0.999, 0.1895, 0.999, 0.1895, 1.0, 0.1582, 1.0, 0.1582, 0.999, 0.2207, 0.999, 0.2207, 1.0, 0.1895, 1.0, 0.1895, 0.999, 0.252, 0.999, 0.252, 1.0, 0.2207, 1.0, 0.2207, 0.999, 0.2832, 0.999, 0.2832, 1.0, 0.252, 1.0, 0.252, 0.999, 0.3145, 0.999, 0.3145, 1.0, 0.2832, 1.0, 0.2832, 0.999, 0.3457, 0.999, 0.3457, 1.0, 0.3145, 1.0, 0.3145, 0.999, 0.377, 0.999, 0.377, 1.0, 0.3457, 1.0, 0.3457, 0.999, 0.4082, 0.999, 0.4082, 1.0, 0.377, 1.0, 0.377, 0.999, 0.4395, 0.999, 0.4395, 1.0, 0.4082, 1.0, 0.4082, 0.999, 0.4707, 0.999, 0.4707, 1.0, 0.4395, 1.0, 0.4395, 0.999, 0.502, 0.999, 0.502, 1.0, 0.4707, 1.0, 0.4707, 0.999, 0.5332, 0.999, 0.5332, 1.0, 0.502, 1.0, 0.502, 0.999, 0.5645, 0.999, 0.5645, 1.0, 0.5332, 1.0, 0.5332, 0.999, 0.5957, 0.999, 0.5957, 1.0, 0.5645, 1.0, 0.5645, 0.999, 0.627, 0.999, 0.627, 1.0, 0.5957, 1.0, 0.5957, 0.999, 0.6582, 0.999, 0.6582, 1.0, 0.627, 1.0, 0.627, 0.999, 0.6895, 0.999, 0.6895, 1.0, 0.6582, 1.0, 0.6582, 0.999, 0.7207, 0.999, 0.7207, 1.0, 0.6895, 1.0, 0.6895, 0.999, 0.752, 0.999, 0.752, 1.0, 0.7207, 1.0, 0.7207, 0.999, 0.7832, 0.999, 0.7832, 1.0, 0.752, 1.0, 0.752, 0.999, 0.8145, 0.999, 0.8145, 1.0, 0.7832, 1.0, 0.7832, 0.999, 0.8457, 0.999, 0.8457, 1.0, 0.8145, 1.0, 0.8145, 0.999, 0.877, 0.999, 0.877, 1.0, 0.8457, 1.0, 0.8457, 0.999, 0.9082, 0.999, 0.9082, 1.0, 0.877, 1.0, 0.877, 0.999, 0.9395, 0.999, 0.9395, 1.0, 0.9082, 1.0, 0.9082, 0.999, 0.9707, 0.999, 0.9707, 1.0, 0.9395, 1.0, 0.9395, 0.999, 1.002, 0.999, 1.002, 1.0, 0.9707, 1.0, 0.9707, 0.999, 0.03125, 0.03168, 0.03125, 0.03679, 0.0, 0.03679, 0.0, 0.03168, 0.0625, 0.03168, 0.0625, 0.03679, 0.03125, 0.03679, 0.03125, 0.03168, 0.09375, 0.03168, 0.09375, 0.03679, 0.0625, 0.03679, 0.0625, 0.03168, 0.125, 0.03168, 0.125, 0.03679, 0.09375, 0.03679, 0.09375, 0.03168, 0.1562, 0.03168, 0.1562, 0.03679, 0.125, 0.03679, 0.125, 0.03168, 0.1875, 0.03168, 0.1875, 0.03679, 0.1562, 0.03679, 0.1562, 0.03168, 0.2188, 0.03168, 0.2188, 0.03679, 0.1875, 0.03679, 0.1875, 0.03168, 0.25, 0.03168, 0.25, 0.03679, 0.2188, 0.03679, 0.2188, 0.03168, 0.2812, 0.03168, 0.2812, 0.03679, 0.25, 0.03679, 0.25, 0.03168, 0.3125, 0.03168, 0.3125, 0.03679, 0.2812, 0.03679, 0.2812, 0.03168, 0.3438, 0.03168, 0.3437, 0.03679, 0.3125, 0.03679, 0.3125, 0.03168, 0.375, 0.03168, 0.375, 0.03679, 0.3437, 0.03679, 0.3438, 0.03168, 0.4062, 0.03168, 0.4062, 0.03679, 0.375, 0.03679, 0.375, 0.03168, 0.4375, 0.03168, 0.4375, 0.03679, 0.4062, 0.03679, 0.4062, 0.03168, 0.4688, 0.03168, 0.4688, 0.03679, 0.4375, 0.03679, 0.4375, 0.03168, 0.5, 0.03168, 0.5, 0.03679, 0.4688, 0.03679, 0.4688, 0.03168, 0.5312, 0.03168, 0.5312, 0.03679, 0.5, 0.03679, 0.5, 0.03168, 0.5625, 0.03168, 0.5625, 0.03679, 0.5312, 0.03679, 0.5312, 0.03168, 0.5938, 0.03168, 0.5938, 0.03679, 0.5625, 0.03679, 0.5625, 0.03168, 0.625, 0.03168, 0.625, 0.03679, 0.5938, 0.03679, 0.5938, 0.03168, 0.6562, 0.03168, 0.6562, 0.03679, 0.625, 0.03679, 0.625, 0.03168, 0.6875, 0.03168, 0.6875, 0.03679, 0.6562, 0.03679, 0.6562, 0.03168, 0.7188, 0.03168, 0.7188, 0.03679, 0.6875, 0.03679, 0.6875, 0.03168, 0.75, 0.03168, 0.75, 0.03679, 0.7188, 0.03679, 0.7188, 0.03168, 0.7813, 0.03168, 0.7812, 0.03679, 0.75, 0.03679, 0.75, 0.03168, 0.8125, 0.03168, 0.8125, 0.03679, 0.7812, 0.03679, 0.7813, 0.03168, 0.8438, 0.03168, 0.8437, 0.03679, 0.8125, 0.03679, 0.8125, 0.03168, 0.875, 0.03168, 0.875, 0.03679, 0.8437, 0.03679, 0.8438, 0.03168, 0.9062, 0.03168, 0.9062, 0.03679, 0.875, 0.03679, 0.875, 0.03168, 0.9375, 0.03168, 0.9375, 0.03679, 0.9062, 0.03679, 0.9062, 0.03168, 0.9688, 0.03168, 0.9688, 0.03679, 0.9375, 0.03679, 0.9375, 0.03168, 1.0, 0.03168, 1.0, 0.03679, 0.9688, 0.03679, 0.9688, 0.03168, 0.8138, 0.383, 0.826, 0.379, 0.8371, 0.3726, 0.8466, 0.3641, 0.8542, 0.3539, 0.8595, 0.3423, 0.8623, 0.3298, 0.8626, 0.3169, 0.8603, 0.304, 0.8556, 0.2917, 0.8485, 0.2804, 0.8394, 0.2705, 0.8286, 0.2625, 0.8166, 0.2567, 0.8038, 0.2532, 0.7906, 0.2522, 0.7777, 0.2538, 0.7654, 0.2578, 0.7543, 0.2642, 0.7448, 0.2727, 0.7372, 0.2829, 0.7319, 0.2945, 0.7291, 0.307, 0.7288, 0.3199, 0.7311, 0.3328, 0.7358, 0.3451, 0.7429, 0.3564, 0.752, 0.3663, 0.7628, 0.3743, 0.7748, 0.3801, 0.7877, 0.3836, 0.8008, 0.3846, 0.4695, 0.4925, 0.4382, 0.4925, 0.4382, 0.4925, 0.4695, 0.4925, 0.1882, 0.4925, 0.157, 0.4925, 0.157, 0.4925, 0.1882, 0.4925, 0.8757, 0.4925, 0.8445, 0.4925, 0.8445, 0.4925, 0.8757, 0.4925, 0.5945, 0.4925, 0.5632, 0.4925, 0.5632, 0.4925, 0.5945, 0.4925, 1.001, 0.4925, 0.9695, 0.4925, 0.9695, 0.4925, 1.001, 0.4925, 0.3132, 0.4925, 0.282, 0.4925, 0.282, 0.4925, 0.3132, 0.4925, 0.03199, 0.4925, 0.0007377, 0.4925, 0.0007377, 0.4925, 0.03199, 0.4925, 0.7195, 0.4925, 0.6882, 0.4925, 0.6882, 0.4925, 0.7195, 0.4925, 0.4382, 0.4925, 0.407, 0.4925, 0.407, 0.4925, 0.4382, 0.4925, 0.157, 0.4925, 0.1257, 0.4925, 0.1257, 0.4925, 0.157, 0.4925, 0.8445, 0.4925, 0.8132, 0.4925, 0.8132, 0.4925, 0.8445, 0.4925, 0.5632, 0.4925, 0.532, 0.4925, 0.532, 0.4925, 0.5632, 0.4925, 0.282, 0.4925, 0.2507, 0.4925, 0.2507, 0.4925, 0.282, 0.4925, 0.9695, 0.4925, 0.9382, 0.4925, 0.9382, 0.4925, 0.9695, 0.4925, 0.6882, 0.4925, 0.657, 0.4925, 0.657, 0.4925, 0.6882, 0.4925, 0.407, 0.4925, 0.3757, 0.4925, 0.3757, 0.4925, 0.407, 0.4925, 0.1257, 0.4925, 0.09449, 0.4925, 0.09449, 0.4925, 0.1257, 0.4925, 0.8132, 0.4925, 0.782, 0.4925, 0.782, 0.4925, 0.8132, 0.4925, 0.532, 0.4925, 0.5007, 0.4925, 0.5007, 0.4925, 0.532, 0.4925, 0.2507, 0.4925, 0.2195, 0.4925, 0.2195, 0.4925, 0.2507, 0.4925, 0.9382, 0.4925, 0.907, 0.4925, 0.907, 0.4925, 0.9382, 0.4925, 0.657, 0.4925, 0.6257, 0.4925, 0.6257, 0.4925, 0.657, 0.4925, 0.3757, 0.4925, 0.3445, 0.4925, 0.3445, 0.4925, 0.3757, 0.4925, 0.09449, 0.4925, 0.06324, 0.4925, 0.06324, 0.4925, 0.09449, 0.4925, 0.782, 0.4925, 0.7507, 0.4925, 0.7507, 0.4925, 0.782, 0.4925, 0.5007, 0.4925, 0.4695, 0.4925, 0.4695, 0.4925, 0.5007, 0.4925, 0.2195, 0.4925, 0.1882, 0.4925, 0.1882, 0.4925, 0.2195, 0.4925, 0.907, 0.4925, 0.8757, 0.4925, 0.8757, 0.4925, 0.907, 0.4925, 0.6257, 0.4925, 0.5945, 0.4925, 0.5945, 0.4925, 0.6257, 0.4925, 0.3445, 0.4925, 0.3132, 0.4925, 0.3132, 0.4925, 0.3445, 0.4925, 0.06324, 0.4925, 0.03199, 0.4925, 0.03199, 0.4925, 0.06324, 0.4925, 0.06198, 0.4914, 0.03073, 0.4914, 0.03073, 0.4914, 0.06198, 0.4914, 0.3432, 0.4914, 0.312, 0.4914, 0.312, 0.4914, 0.3432, 0.4914, 0.6245, 0.4914, 0.5932, 0.4914, 0.5932, 0.4914, 0.6245, 0.4914, 0.9057, 0.4914, 0.8745, 0.4914, 0.8745, 0.4914, 0.9057, 0.4914, 0.2182, 0.4914, 0.187, 0.4914, 0.187, 0.4914, 0.2182, 0.4914, 0.4995, 0.4914, 0.4682, 0.4914, 0.4682, 0.4914, 0.4995, 0.4914, 0.7807, 0.4914, 0.7495, 0.4914, 0.7495, 0.4914, 0.7807, 0.4914, 0.09323, 0.4914, 0.06198, 0.4914, 0.06198, 0.4914, 0.09323, 0.4914, 0.3745, 0.4914, 0.3432, 0.4914, 0.3432, 0.4914, 0.3745, 0.4914, 0.6557, 0.4914, 0.6245, 0.4914, 0.6245, 0.4914, 0.6557, 0.4914, 0.937, 0.4914, 0.9057, 0.4914, 0.9057, 0.4914, 0.937, 0.4914, 0.2495, 0.4914, 0.2182, 0.4914, 0.2182, 0.4914, 0.2495, 0.4914, 0.5307, 0.4914, 0.4995, 0.4914, 0.4995, 0.4914, 0.5307, 0.4914, 0.812, 0.4914, 0.7807, 0.4914, 0.7807, 0.4914, 0.812, 0.4914, 0.1245, 0.4914, 0.09323, 0.4914, 0.09323, 0.4914, 0.1245, 0.4914, 0.4057, 0.4914, 0.3745, 0.4914, 0.3745, 0.4914, 0.4057, 0.4914, 0.687, 0.4914, 0.6557, 0.4914, 0.6557, 0.4914, 0.687, 0.4914, 0.9682, 0.4914, 0.937, 0.4914, 0.937, 0.4914, 0.9682, 0.4914, 0.2807, 0.4914, 0.2495, 0.4914, 0.2495, 0.4914, 0.2807, 0.4914, 0.562, 0.4914, 0.5307, 0.4914, 0.5307, 0.4914, 0.562, 0.4914, 0.8432, 0.4914, 0.812, 0.4914, 0.812, 0.4914, 0.8432, 0.4914, 0.1557, 0.4914, 0.1245, 0.4914, 0.1245, 0.4914, 0.1557, 0.4914, 0.437, 0.4914, 0.4057, 0.4914, 0.4057, 0.4914, 0.437, 0.4914, 0.7182, 0.4914, 0.687, 0.4914, 0.687, 0.4914, 0.7182, 0.4914, 0.03073, 0.4914, -0.0005182, 0.4914, -0.0005182, 0.4914, 0.03073, 0.4914, 0.312, 0.4914, 0.2807, 0.4914, 0.2807, 0.4914, 0.312, 0.4914, 0.9995, 0.4914, 0.9682, 0.4914, 0.9682, 0.4914, 0.9995, 0.4914, 0.5932, 0.4914, 0.562, 0.4914, 0.562, 0.4914, 0.5932, 0.4914, 0.8745, 0.4914, 0.8432, 0.4914, 0.8432, 0.4914, 0.8745, 0.4914, 0.187, 0.4914, 0.1557, 0.4914, 0.1557, 0.4914, 0.187, 0.4914, 0.4682, 0.4914, 0.437, 0.4914, 0.437, 0.4914, 0.4682, 0.4914, 0.7495, 0.4914, 0.7182, 0.4914, 0.7182, 0.4914, 0.7495, 0.4914, 1.002, 0.5013, 1.002, 0.999, 0.9707, 0.999, 0.9707, 0.5013, 0.9707, 0.5013, 0.9707, 0.999, 0.9395, 0.999, 0.9395, 0.5013, 0.9395, 0.5013, 0.9395, 0.999, 0.9082, 0.999, 0.9082, 0.5013, 0.9082, 0.5013, 0.9082, 0.999, 0.877, 0.999, 0.877, 0.5013, 0.877, 0.5013, 0.877, 0.999, 0.8457, 0.999, 0.8457, 0.5013, 0.8457, 0.5013, 0.8457, 0.999, 0.8145, 0.999, 0.8145, 0.5013, 0.8145, 0.5013, 0.8145, 0.999, 0.7832, 0.999, 0.7832, 0.5013, 0.7832, 0.5013, 0.7832, 0.999, 0.752, 0.999, 0.752, 0.5013, 0.752, 0.5013, 0.752, 0.999, 0.7207, 0.999, 0.7207, 0.5013, 0.7207, 0.5013, 0.7207, 0.999, 0.6895, 0.999, 0.6895, 0.5013, 0.6895, 0.5013, 0.6895, 0.999, 0.6582, 0.999, 0.6582, 0.5013, 0.6582, 0.5013, 0.6582, 0.999, 0.627, 0.999, 0.627, 0.5013, 0.627, 0.5013, 0.627, 0.999, 0.5957, 0.999, 0.5957, 0.5013, 0.5957, 0.5013, 0.5957, 0.999, 0.5645, 0.999, 0.5645, 0.5013, 0.5645, 0.5013, 0.5645, 0.999, 0.5332, 0.999, 0.5332, 0.5013, 0.5332, 0.5013, 0.5332, 0.999, 0.502, 0.999, 0.502, 0.5013, 0.502, 0.5013, 0.502, 0.999, 0.4707, 0.999, 0.4707, 0.5013, 0.4707, 0.5013, 0.4707, 0.999, 0.4395, 0.999, 0.4395, 0.5013, 0.4395, 0.5013, 0.4395, 0.999, 0.4082, 0.999, 0.4082, 0.5013, 0.4082, 0.5013, 0.4082, 0.999, 0.377, 0.999, 0.377, 0.5013, 0.377, 0.5013, 0.377, 0.999, 0.3457, 0.999, 0.3457, 0.5013, 0.3457, 0.5013, 0.3457, 0.999, 0.3145, 0.999, 0.3145, 0.5013, 0.3145, 0.5013, 0.3145, 0.999, 0.2832, 0.999, 0.2832, 0.5013, 0.2832, 0.5013, 0.2832, 0.999, 0.252, 0.999, 0.252, 0.5013, 0.252, 0.5013, 0.252, 0.999, 0.2207, 0.999, 0.2207, 0.5013, 0.2207, 0.5013, 0.2207, 0.999, 0.1895, 0.999, 0.1895, 0.5013, 0.1895, 0.5013, 0.1895, 0.999, 0.1582, 0.999, 0.1582, 0.5013, 0.1582, 0.5013, 0.1582, 0.999, 0.127, 0.999, 0.127, 0.5013, 0.127, 0.5013, 0.127, 0.999, 0.09574, 0.999, 0.09574, 0.5013, 0.09574, 0.5013, 0.09574, 0.999, 0.06449, 0.999, 0.06449, 0.5013, 0.06449, 0.5013, 0.06449, 0.999, 0.03324, 0.999, 0.03324, 0.5013, 0.03324, 0.5013, 0.03324, 0.999, 0.001994, 0.999, 0.001994, 0.5013, 0.03324, 0.5003, 0.03324, 0.5013, 0.001994, 0.5013, 0.001994, 0.5003, 0.06449, 0.5003, 0.06449, 0.5013, 0.03324, 0.5013, 0.03324, 0.5003, 0.09574, 0.5003, 0.09574, 0.5013, 0.06449, 0.5013, 0.06449, 0.5003, 0.127, 0.5003, 0.127, 0.5013, 0.09574, 0.5013, 0.09574, 0.5003, 0.1582, 0.5003, 0.1582, 0.5013, 0.127, 0.5013, 0.127, 0.5003, 0.1895, 0.5003, 0.1895, 0.5013, 0.1582, 0.5013, 0.1582, 0.5003, 0.2207, 0.5003, 0.2207, 0.5013, 0.1895, 0.5013, 0.1895, 0.5003, 0.252, 0.5003, 0.252, 0.5013, 0.2207, 0.5013, 0.2207, 0.5003, 0.2832, 0.5003, 0.2832, 0.5013, 0.252, 0.5013, 0.252, 0.5003, 0.3145, 0.5003, 0.3145, 0.5013, 0.2832, 0.5013, 0.2832, 0.5003, 0.3457, 0.5003, 0.3457, 0.5013, 0.3145, 0.5013, 0.3145, 0.5003, 0.377, 0.5003, 0.377, 0.5013, 0.3457, 0.5013, 0.3457, 0.5003, 0.4082, 0.5003, 0.4082, 0.5013, 0.377, 0.5013, 0.377, 0.5003, 0.4395, 0.5003, 0.4395, 0.5013, 0.4082, 0.5013, 0.4082, 0.5003, 0.4707, 0.5003, 0.4707, 0.5013, 0.4395, 0.5013, 0.4395, 0.5003, 0.502, 0.5003, 0.502, 0.5013, 0.4707, 0.5013, 0.4707, 0.5003, 0.5332, 0.5003, 0.5332, 0.5013, 0.502, 0.5013, 0.502, 0.5003, 0.5645, 0.5003, 0.5645, 0.5013, 0.5332, 0.5013, 0.5332, 0.5003, 0.5957, 0.5003, 0.5957, 0.5013, 0.5645, 0.5013, 0.5645, 0.5003, 0.627, 0.5003, 0.627, 0.5013, 0.5957, 0.5013, 0.5957, 0.5003, 0.6582, 0.5003, 0.6582, 0.5013, 0.627, 0.5013, 0.627, 0.5003, 0.6895, 0.5003, 0.6895, 0.5013, 0.6582, 0.5013, 0.6582, 0.5003, 0.7207, 0.5003, 0.7207, 0.5013, 0.6895, 0.5013, 0.6895, 0.5003, 0.752, 0.5003, 0.752, 0.5013, 0.7207, 0.5013, 0.7207, 0.5003, 0.7832, 0.5003, 0.7832, 0.5013, 0.752, 0.5013, 0.752, 0.5003, 0.8145, 0.5003, 0.8145, 0.5013, 0.7832, 0.5013, 0.7832, 0.5003, 0.8457, 0.5003, 0.8457, 0.5013, 0.8145, 0.5013, 0.8145, 0.5003, 0.877, 0.5003, 0.877, 0.5013, 0.8457, 0.5013, 0.8457, 0.5003, 0.9082, 0.5003, 0.9082, 0.5013, 0.877, 0.5013, 0.877, 0.5003, 0.9395, 0.5003, 0.9395, 0.5013, 0.9082, 0.5013, 0.9082, 0.5003, 0.9707, 0.5003, 0.9707, 0.5013, 0.9395, 0.5013, 0.9395, 0.5003, 1.002, 0.5003, 1.002, 0.5013, 0.9707, 0.5013, 0.9707, 0.5003])
me_cylinder.materials.append(mat_material_001)
me_cylinder.use_remesh_fix_poles = True
me_cylinder.use_remesh_preserve_attributes = False
me_cylinder.update()

# ---- objects
ob_light = bpy.data.objects.new('Light', light_light)
ob_top = bpy.data.objects.new('top', cam_camera)
ob_cylinder = bpy.data.objects.new('Cylinder', me_cylinder)
ob_light_001 = bpy.data.objects.new('Light.001', light_light_001)
ob_light_002 = bpy.data.objects.new('Light.002', light_light_002)
ob_bottom = bpy.data.objects.new('bottom', cam_camera_001)
ob_front = bpy.data.objects.new('front', cam_camera_002)
ob_back = bpy.data.objects.new('back', cam_camera_003)
ob_default = bpy.data.objects.new('default', cam_camera_005)
ob_right = bpy.data.objects.new('right', cam_camera_004)
ob_left = bpy.data.objects.new('left', cam_camera_006)

# ---- transforms, parenting, visibility, modifiers, constraints
ob_light.location = (-2.266, -5.006, 3.331)
ob_light.rotation_euler = (0.6503, 0.05522, 1.866)
ob_light.lock_rotations_4d = False
ob_light.empty_display_type = 'ARROWS'
ob_light.color = (0.0, 0.0, 0.0, 0.0)
ob_light.lineart.crease_threshold = 0.0
ob_top.location = (0.2403, 0.0, 9.834)
ob_top.lock_rotations_4d = False
ob_top.empty_display_type = 'ARROWS'
ob_top.color = (0.0, 0.0, 0.0, 0.0)
ob_top.display_type = 'WIRE'
ob_top.lineart.crease_threshold = 0.0
ob_cylinder.location = (1.08e-08, -1.892e-08, 0.0)
_vg = ob_cylinder.vertex_groups.new(name='Group')
ob_light_001.location = (3.022, -2.935, 0.4549)
ob_light_001.rotation_euler = (0.6503, 0.05522, 1.866)
ob_light_001.lock_rotations_4d = False
ob_light_001.empty_display_type = 'ARROWS'
ob_light_001.color = (0.0, 0.0, 0.0, 0.0)
ob_light_001.lineart.crease_threshold = 0.0
ob_light_002.location = (-0.1586, 5.298, 0.366)
ob_light_002.rotation_euler = (0.6503, 0.05522, 1.866)
ob_light_002.lock_rotations_4d = False
ob_light_002.empty_display_type = 'ARROWS'
ob_light_002.color = (0.0, 0.0, 0.0, 0.0)
ob_light_002.lineart.crease_threshold = 0.0
ob_bottom.location = (0.2403, 0.0, -7.91)
ob_bottom.rotation_euler = (3.142, -0.0, 0.0)
ob_bottom.lock_rotations_4d = False
ob_bottom.empty_display_type = 'ARROWS'
ob_bottom.color = (0.0, 0.0, 0.0, 0.0)
ob_bottom.display_type = 'WIRE'
ob_bottom.lineart.crease_threshold = 0.0
ob_front.location = (9.112, 0.0, 0.0)
ob_front.rotation_euler = (1.571, -0.0, 1.571)
ob_front.lock_rotations_4d = False
ob_front.empty_display_type = 'ARROWS'
ob_front.color = (0.0, 0.0, 0.0, 0.0)
ob_front.display_type = 'WIRE'
ob_front.lineart.crease_threshold = 0.0
ob_back.location = (-8.632, 0.0, 0.0)
ob_back.rotation_euler = (1.571, -0.0, -1.571)
ob_back.lock_rotations_4d = False
ob_back.empty_display_type = 'ARROWS'
ob_back.color = (0.0, 0.0, 0.0, 0.0)
ob_back.display_type = 'WIRE'
ob_back.lineart.crease_threshold = 0.0
ob_default.location = (1.074, -5.772, 3.617)
ob_default.rotation_euler = (1.145, -8.314e-08, 0.1815)
ob_default.lock_rotations_4d = False
ob_default.empty_display_type = 'ARROWS'
ob_default.color = (0.0, 0.0, 0.0, 0.0)
ob_default.display_type = 'WIRE'
ob_default.lineart.crease_threshold = 0.0
ob_right.location = (0.0, 8.564, 0.0)
ob_right.rotation_euler = (1.571, -0.0, -3.142)
ob_right.lock_rotations_4d = False
ob_right.empty_display_type = 'ARROWS'
ob_right.color = (0.0, 0.0, 0.0, 0.0)
ob_right.display_type = 'WIRE'
ob_right.lineart.crease_threshold = 0.0
ob_left.location = (0.0, -9.18, 0.0)
ob_left.rotation_euler = (1.571, -0.0, 0.0)
ob_left.lock_rotations_4d = False
ob_left.empty_display_type = 'ARROWS'
ob_left.color = (0.0, 0.0, 0.0, 0.0)
ob_left.display_type = 'WIRE'
ob_left.lineart.crease_threshold = 0.0

# ---- collection membership
col_collection.objects.link(ob_light)
col_collection.objects.link(ob_top)
col_collection.objects.link(ob_cylinder)
col_collection.objects.link(ob_light_001)
col_collection.objects.link(ob_light_002)
col_collection.objects.link(ob_bottom)
col_collection.objects.link(ob_front)
col_collection.objects.link(ob_back)
col_collection.objects.link(ob_default)
col_collection.objects.link(ob_right)
col_collection.objects.link(ob_left)

# ---- scene / render settings (as saved in the file)
scene.camera = ob_default
scene.frame_start = 1; scene.frame_end = 250; scene.frame_set(23)
scene.render.engine = 'CYCLES'
scene.render.resolution_x = 1080
scene.cycles.sampling_pattern = 'TABULATED_SOBOL'
scene.cycles.use_light_tree = False
scene.view_settings.view_transform = 'Filmic'
bpy.context.view_layer.update()
